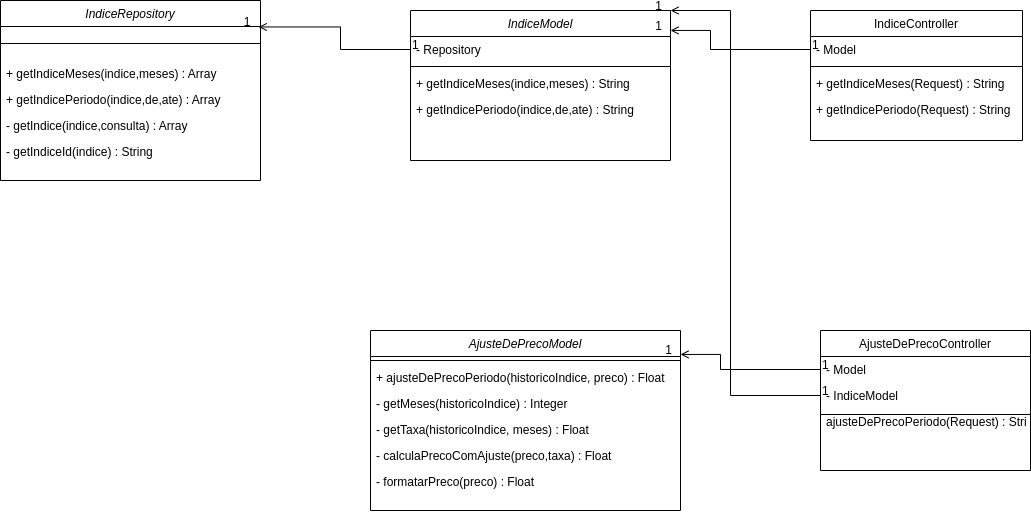

The diagram above was exported from draw.io. Its source (the exported page's mxGraphModel, read from the mxfile embedded in the PNG):
<mxGraphModel dx="2279" dy="685" grid="1" gridSize="10" guides="1" tooltips="1" connect="1" arrows="1" fold="1" page="1" pageScale="1" pageWidth="827" pageHeight="1169" math="0" shadow="0">
  <root>
    <mxCell id="WIyWlLk6GJQsqaUBKTNV-0" />
    <mxCell id="WIyWlLk6GJQsqaUBKTNV-1" parent="WIyWlLk6GJQsqaUBKTNV-0" />
    <mxCell id="zkfFHV4jXpPFQw0GAbJ--0" value="IndiceModel" style="swimlane;fontStyle=2;align=center;verticalAlign=top;childLayout=stackLayout;horizontal=1;startSize=26;horizontalStack=0;resizeParent=1;resizeLast=0;collapsible=1;marginBottom=0;rounded=0;shadow=0;strokeWidth=1;" parent="WIyWlLk6GJQsqaUBKTNV-1" vertex="1">
      <mxGeometry x="130" y="120" width="260" height="150" as="geometry">
        <mxRectangle x="230" y="140" width="160" height="26" as="alternateBounds" />
      </mxGeometry>
    </mxCell>
    <mxCell id="zkfFHV4jXpPFQw0GAbJ--1" value="- Repository" style="text;align=left;verticalAlign=top;spacingLeft=4;spacingRight=4;overflow=hidden;rotatable=0;points=[[0,0.5],[1,0.5]];portConstraint=eastwest;" parent="zkfFHV4jXpPFQw0GAbJ--0" vertex="1">
      <mxGeometry y="26" width="260" height="26" as="geometry" />
    </mxCell>
    <mxCell id="zkfFHV4jXpPFQw0GAbJ--4" value="" style="line;html=1;strokeWidth=1;align=left;verticalAlign=middle;spacingTop=-1;spacingLeft=3;spacingRight=3;rotatable=0;labelPosition=right;points=[];portConstraint=eastwest;" parent="zkfFHV4jXpPFQw0GAbJ--0" vertex="1">
      <mxGeometry y="52" width="260" height="8" as="geometry" />
    </mxCell>
    <mxCell id="zkfFHV4jXpPFQw0GAbJ--5" value="+ getIndiceMeses(indice,meses) : String" style="text;align=left;verticalAlign=top;spacingLeft=4;spacingRight=4;overflow=hidden;rotatable=0;points=[[0,0.5],[1,0.5]];portConstraint=eastwest;" parent="zkfFHV4jXpPFQw0GAbJ--0" vertex="1">
      <mxGeometry y="60" width="260" height="26" as="geometry" />
    </mxCell>
    <mxCell id="z1mXrofeoIkX2LXydMAR-5" value="+ getIndicePeriodo(indice,de,ate) : String" style="text;align=left;verticalAlign=top;spacingLeft=4;spacingRight=4;overflow=hidden;rotatable=0;points=[[0,0.5],[1,0.5]];portConstraint=eastwest;" vertex="1" parent="zkfFHV4jXpPFQw0GAbJ--0">
      <mxGeometry y="86" width="260" height="26" as="geometry" />
    </mxCell>
    <mxCell id="zkfFHV4jXpPFQw0GAbJ--17" value="IndiceController" style="swimlane;fontStyle=0;align=center;verticalAlign=top;childLayout=stackLayout;horizontal=1;startSize=26;horizontalStack=0;resizeParent=1;resizeLast=0;collapsible=1;marginBottom=0;rounded=0;shadow=0;strokeWidth=1;" parent="WIyWlLk6GJQsqaUBKTNV-1" vertex="1">
      <mxGeometry x="530" y="120" width="212" height="130" as="geometry">
        <mxRectangle x="550" y="140" width="160" height="26" as="alternateBounds" />
      </mxGeometry>
    </mxCell>
    <mxCell id="zkfFHV4jXpPFQw0GAbJ--18" value="- Model" style="text;align=left;verticalAlign=top;spacingLeft=4;spacingRight=4;overflow=hidden;rotatable=0;points=[[0,0.5],[1,0.5]];portConstraint=eastwest;" parent="zkfFHV4jXpPFQw0GAbJ--17" vertex="1">
      <mxGeometry y="26" width="212" height="26" as="geometry" />
    </mxCell>
    <mxCell id="zkfFHV4jXpPFQw0GAbJ--23" value="" style="line;html=1;strokeWidth=1;align=left;verticalAlign=middle;spacingTop=-1;spacingLeft=3;spacingRight=3;rotatable=0;labelPosition=right;points=[];portConstraint=eastwest;" parent="zkfFHV4jXpPFQw0GAbJ--17" vertex="1">
      <mxGeometry y="52" width="212" height="8" as="geometry" />
    </mxCell>
    <mxCell id="zkfFHV4jXpPFQw0GAbJ--24" value="+ getIndiceMeses(Request) : String" style="text;align=left;verticalAlign=top;spacingLeft=4;spacingRight=4;overflow=hidden;rotatable=0;points=[[0,0.5],[1,0.5]];portConstraint=eastwest;" parent="zkfFHV4jXpPFQw0GAbJ--17" vertex="1">
      <mxGeometry y="60" width="212" height="26" as="geometry" />
    </mxCell>
    <mxCell id="zkfFHV4jXpPFQw0GAbJ--25" value="+ getIndicePeriodo(Request) : String" style="text;align=left;verticalAlign=top;spacingLeft=4;spacingRight=4;overflow=hidden;rotatable=0;points=[[0,0.5],[1,0.5]];portConstraint=eastwest;" parent="zkfFHV4jXpPFQw0GAbJ--17" vertex="1">
      <mxGeometry y="86" width="212" height="20" as="geometry" />
    </mxCell>
    <mxCell id="zkfFHV4jXpPFQw0GAbJ--26" value="" style="endArrow=open;shadow=0;strokeWidth=1;rounded=0;endFill=1;edgeStyle=elbowEdgeStyle;elbow=horizontal;exitX=0;exitY=0.5;exitDx=0;exitDy=0;entryX=1;entryY=0.133;entryDx=0;entryDy=0;entryPerimeter=0;" parent="WIyWlLk6GJQsqaUBKTNV-1" source="zkfFHV4jXpPFQw0GAbJ--18" target="zkfFHV4jXpPFQw0GAbJ--0" edge="1">
      <mxGeometry x="0.5" y="41" relative="1" as="geometry">
        <mxPoint x="540" y="192" as="sourcePoint" />
        <mxPoint x="380" y="192" as="targetPoint" />
        <mxPoint x="-40" y="32" as="offset" />
        <Array as="points">
          <mxPoint x="430" y="160" />
        </Array>
      </mxGeometry>
    </mxCell>
    <mxCell id="zkfFHV4jXpPFQw0GAbJ--27" value="1" style="resizable=0;align=left;verticalAlign=bottom;labelBackgroundColor=none;fontSize=12;" parent="zkfFHV4jXpPFQw0GAbJ--26" connectable="0" vertex="1">
      <mxGeometry x="-1" relative="1" as="geometry">
        <mxPoint y="4" as="offset" />
      </mxGeometry>
    </mxCell>
    <mxCell id="zkfFHV4jXpPFQw0GAbJ--28" value="1" style="resizable=0;align=right;verticalAlign=bottom;labelBackgroundColor=none;fontSize=12;" parent="zkfFHV4jXpPFQw0GAbJ--26" connectable="0" vertex="1">
      <mxGeometry x="1" relative="1" as="geometry">
        <mxPoint x="-7" y="4" as="offset" />
      </mxGeometry>
    </mxCell>
    <mxCell id="z1mXrofeoIkX2LXydMAR-6" value="IndiceRepository" style="swimlane;fontStyle=2;align=center;verticalAlign=top;childLayout=stackLayout;horizontal=1;startSize=26;horizontalStack=0;resizeParent=1;resizeLast=0;collapsible=1;marginBottom=0;rounded=0;shadow=0;strokeWidth=1;" vertex="1" parent="WIyWlLk6GJQsqaUBKTNV-1">
      <mxGeometry x="-280" y="110" width="260" height="180" as="geometry">
        <mxRectangle x="230" y="140" width="160" height="26" as="alternateBounds" />
      </mxGeometry>
    </mxCell>
    <mxCell id="z1mXrofeoIkX2LXydMAR-8" value="" style="line;html=1;strokeWidth=1;align=left;verticalAlign=middle;spacingTop=-1;spacingLeft=3;spacingRight=3;rotatable=0;labelPosition=right;points=[];portConstraint=eastwest;" vertex="1" parent="z1mXrofeoIkX2LXydMAR-6">
      <mxGeometry y="26" width="260" height="34" as="geometry" />
    </mxCell>
    <mxCell id="z1mXrofeoIkX2LXydMAR-16" value="+ getIndiceMeses(indice,meses) : Array" style="text;align=left;verticalAlign=top;spacingLeft=4;spacingRight=4;overflow=hidden;rotatable=0;points=[[0,0.5],[1,0.5]];portConstraint=eastwest;" vertex="1" parent="z1mXrofeoIkX2LXydMAR-6">
      <mxGeometry y="60" width="260" height="26" as="geometry" />
    </mxCell>
    <mxCell id="z1mXrofeoIkX2LXydMAR-17" value="+ getIndicePeriodo(indice,de,ate) : Array" style="text;align=left;verticalAlign=top;spacingLeft=4;spacingRight=4;overflow=hidden;rotatable=0;points=[[0,0.5],[1,0.5]];portConstraint=eastwest;" vertex="1" parent="z1mXrofeoIkX2LXydMAR-6">
      <mxGeometry y="86" width="260" height="26" as="geometry" />
    </mxCell>
    <mxCell id="z1mXrofeoIkX2LXydMAR-18" value="- getIndice(indice,consulta) : Array" style="text;align=left;verticalAlign=top;spacingLeft=4;spacingRight=4;overflow=hidden;rotatable=0;points=[[0,0.5],[1,0.5]];portConstraint=eastwest;" vertex="1" parent="z1mXrofeoIkX2LXydMAR-6">
      <mxGeometry y="112" width="260" height="26" as="geometry" />
    </mxCell>
    <mxCell id="z1mXrofeoIkX2LXydMAR-19" value="- getIndiceId(indice) : String" style="text;align=left;verticalAlign=top;spacingLeft=4;spacingRight=4;overflow=hidden;rotatable=0;points=[[0,0.5],[1,0.5]];portConstraint=eastwest;" vertex="1" parent="z1mXrofeoIkX2LXydMAR-6">
      <mxGeometry y="138" width="260" height="26" as="geometry" />
    </mxCell>
    <mxCell id="z1mXrofeoIkX2LXydMAR-11" value="" style="endArrow=open;shadow=0;strokeWidth=1;rounded=0;endFill=1;edgeStyle=elbowEdgeStyle;elbow=horizontal;exitX=0;exitY=0.5;exitDx=0;exitDy=0;entryX=0.993;entryY=0.147;entryDx=0;entryDy=0;entryPerimeter=0;" edge="1" parent="WIyWlLk6GJQsqaUBKTNV-1" source="zkfFHV4jXpPFQw0GAbJ--1" target="z1mXrofeoIkX2LXydMAR-6">
      <mxGeometry x="0.5" y="41" relative="1" as="geometry">
        <mxPoint x="210" y="299" as="sourcePoint" />
        <mxPoint x="70" y="299" as="targetPoint" />
        <mxPoint x="-40" y="32" as="offset" />
        <Array as="points">
          <mxPoint x="60" y="190" />
          <mxPoint x="70" y="280" />
        </Array>
      </mxGeometry>
    </mxCell>
    <mxCell id="z1mXrofeoIkX2LXydMAR-12" value="1" style="resizable=0;align=left;verticalAlign=bottom;labelBackgroundColor=none;fontSize=12;" connectable="0" vertex="1" parent="z1mXrofeoIkX2LXydMAR-11">
      <mxGeometry x="-1" relative="1" as="geometry">
        <mxPoint y="4" as="offset" />
      </mxGeometry>
    </mxCell>
    <mxCell id="z1mXrofeoIkX2LXydMAR-13" value="1" style="resizable=0;align=right;verticalAlign=bottom;labelBackgroundColor=none;fontSize=12;" connectable="0" vertex="1" parent="z1mXrofeoIkX2LXydMAR-11">
      <mxGeometry x="1" relative="1" as="geometry">
        <mxPoint x="-7" y="4" as="offset" />
      </mxGeometry>
    </mxCell>
    <mxCell id="z1mXrofeoIkX2LXydMAR-20" value="AjusteDePrecoModel" style="swimlane;fontStyle=2;align=center;verticalAlign=top;childLayout=stackLayout;horizontal=1;startSize=26;horizontalStack=0;resizeParent=1;resizeLast=0;collapsible=1;marginBottom=0;rounded=0;shadow=0;strokeWidth=1;" vertex="1" parent="WIyWlLk6GJQsqaUBKTNV-1">
      <mxGeometry x="90" y="440" width="310" height="180" as="geometry">
        <mxRectangle x="230" y="140" width="160" height="26" as="alternateBounds" />
      </mxGeometry>
    </mxCell>
    <mxCell id="z1mXrofeoIkX2LXydMAR-22" value="" style="line;html=1;strokeWidth=1;align=left;verticalAlign=middle;spacingTop=-1;spacingLeft=3;spacingRight=3;rotatable=0;labelPosition=right;points=[];portConstraint=eastwest;" vertex="1" parent="z1mXrofeoIkX2LXydMAR-20">
      <mxGeometry y="26" width="310" height="8" as="geometry" />
    </mxCell>
    <mxCell id="z1mXrofeoIkX2LXydMAR-23" value="+ ajusteDePrecoPeriodo(historicoIndice, preco) : Float" style="text;align=left;verticalAlign=top;spacingLeft=4;spacingRight=4;overflow=hidden;rotatable=0;points=[[0,0.5],[1,0.5]];portConstraint=eastwest;" vertex="1" parent="z1mXrofeoIkX2LXydMAR-20">
      <mxGeometry y="34" width="310" height="26" as="geometry" />
    </mxCell>
    <mxCell id="z1mXrofeoIkX2LXydMAR-24" value="- getMeses(historicoIndice) : Integer" style="text;align=left;verticalAlign=top;spacingLeft=4;spacingRight=4;overflow=hidden;rotatable=0;points=[[0,0.5],[1,0.5]];portConstraint=eastwest;" vertex="1" parent="z1mXrofeoIkX2LXydMAR-20">
      <mxGeometry y="60" width="310" height="26" as="geometry" />
    </mxCell>
    <mxCell id="z1mXrofeoIkX2LXydMAR-49" value="- getTaxa(historicoIndice, meses) : Float" style="text;align=left;verticalAlign=top;spacingLeft=4;spacingRight=4;overflow=hidden;rotatable=0;points=[[0,0.5],[1,0.5]];portConstraint=eastwest;" vertex="1" parent="z1mXrofeoIkX2LXydMAR-20">
      <mxGeometry y="86" width="310" height="26" as="geometry" />
    </mxCell>
    <mxCell id="z1mXrofeoIkX2LXydMAR-50" value="- calculaPrecoComAjuste(preco,taxa) : Float" style="text;align=left;verticalAlign=top;spacingLeft=4;spacingRight=4;overflow=hidden;rotatable=0;points=[[0,0.5],[1,0.5]];portConstraint=eastwest;" vertex="1" parent="z1mXrofeoIkX2LXydMAR-20">
      <mxGeometry y="112" width="310" height="26" as="geometry" />
    </mxCell>
    <mxCell id="z1mXrofeoIkX2LXydMAR-51" value="- formatarPreco(preco) : Float" style="text;align=left;verticalAlign=top;spacingLeft=4;spacingRight=4;overflow=hidden;rotatable=0;points=[[0,0.5],[1,0.5]];portConstraint=eastwest;" vertex="1" parent="z1mXrofeoIkX2LXydMAR-20">
      <mxGeometry y="138" width="310" height="26" as="geometry" />
    </mxCell>
    <mxCell id="z1mXrofeoIkX2LXydMAR-25" value="AjusteDePrecoController" style="swimlane;fontStyle=0;align=center;verticalAlign=top;childLayout=stackLayout;horizontal=1;startSize=26;horizontalStack=0;resizeParent=1;resizeLast=0;collapsible=1;marginBottom=0;rounded=0;shadow=0;strokeWidth=1;" vertex="1" parent="WIyWlLk6GJQsqaUBKTNV-1">
      <mxGeometry x="540" y="440" width="210" height="140" as="geometry">
        <mxRectangle x="550" y="140" width="160" height="26" as="alternateBounds" />
      </mxGeometry>
    </mxCell>
    <mxCell id="z1mXrofeoIkX2LXydMAR-26" value="- Model" style="text;align=left;verticalAlign=top;spacingLeft=4;spacingRight=4;overflow=hidden;rotatable=0;points=[[0,0.5],[1,0.5]];portConstraint=eastwest;" vertex="1" parent="z1mXrofeoIkX2LXydMAR-25">
      <mxGeometry y="26" width="210" height="26" as="geometry" />
    </mxCell>
    <mxCell id="z1mXrofeoIkX2LXydMAR-42" value="- IndiceModel" style="text;align=left;verticalAlign=top;spacingLeft=4;spacingRight=4;overflow=hidden;rotatable=0;points=[[0,0.5],[1,0.5]];portConstraint=eastwest;" vertex="1" parent="z1mXrofeoIkX2LXydMAR-25">
      <mxGeometry y="52" width="210" height="26" as="geometry" />
    </mxCell>
    <mxCell id="z1mXrofeoIkX2LXydMAR-28" value="ajusteDePrecoPeriodo(Request) : String" style="text;align=left;verticalAlign=top;spacingLeft=4;spacingRight=4;overflow=hidden;rotatable=0;points=[[0,0.5],[1,0.5]];portConstraint=eastwest;" vertex="1" parent="z1mXrofeoIkX2LXydMAR-25">
      <mxGeometry y="78" width="210" height="26" as="geometry" />
    </mxCell>
    <mxCell id="z1mXrofeoIkX2LXydMAR-30" value="" style="endArrow=open;shadow=0;strokeWidth=1;rounded=0;endFill=1;edgeStyle=elbowEdgeStyle;elbow=horizontal;exitX=0;exitY=0.5;exitDx=0;exitDy=0;entryX=1;entryY=0.133;entryDx=0;entryDy=0;entryPerimeter=0;" edge="1" parent="WIyWlLk6GJQsqaUBKTNV-1" source="z1mXrofeoIkX2LXydMAR-26" target="z1mXrofeoIkX2LXydMAR-20">
      <mxGeometry x="0.5" y="41" relative="1" as="geometry">
        <mxPoint x="550" y="512" as="sourcePoint" />
        <mxPoint x="390" y="512" as="targetPoint" />
        <mxPoint x="-40" y="32" as="offset" />
        <Array as="points">
          <mxPoint x="440" y="480" />
        </Array>
      </mxGeometry>
    </mxCell>
    <mxCell id="z1mXrofeoIkX2LXydMAR-31" value="1" style="resizable=0;align=left;verticalAlign=bottom;labelBackgroundColor=none;fontSize=12;" connectable="0" vertex="1" parent="z1mXrofeoIkX2LXydMAR-30">
      <mxGeometry x="-1" relative="1" as="geometry">
        <mxPoint y="4" as="offset" />
      </mxGeometry>
    </mxCell>
    <mxCell id="z1mXrofeoIkX2LXydMAR-32" value="1" style="resizable=0;align=right;verticalAlign=bottom;labelBackgroundColor=none;fontSize=12;" connectable="0" vertex="1" parent="z1mXrofeoIkX2LXydMAR-30">
      <mxGeometry x="1" relative="1" as="geometry">
        <mxPoint x="-7" y="4" as="offset" />
      </mxGeometry>
    </mxCell>
    <mxCell id="z1mXrofeoIkX2LXydMAR-43" value="" style="line;html=1;strokeWidth=1;align=left;verticalAlign=middle;spacingTop=-1;spacingLeft=3;spacingRight=3;rotatable=0;labelPosition=right;points=[];portConstraint=eastwest;" vertex="1" parent="WIyWlLk6GJQsqaUBKTNV-1">
      <mxGeometry x="540" y="520" width="210" height="8" as="geometry" />
    </mxCell>
    <mxCell id="z1mXrofeoIkX2LXydMAR-46" value="" style="endArrow=open;shadow=0;strokeWidth=1;rounded=0;endFill=1;edgeStyle=elbowEdgeStyle;elbow=horizontal;entryX=1;entryY=0;entryDx=0;entryDy=0;" edge="1" parent="WIyWlLk6GJQsqaUBKTNV-1" source="z1mXrofeoIkX2LXydMAR-42" target="zkfFHV4jXpPFQw0GAbJ--0">
      <mxGeometry x="0.5" y="41" relative="1" as="geometry">
        <mxPoint x="550" y="489" as="sourcePoint" />
        <mxPoint x="410" y="470" as="targetPoint" />
        <mxPoint x="-40" y="32" as="offset" />
        <Array as="points">
          <mxPoint x="450" y="490" />
        </Array>
      </mxGeometry>
    </mxCell>
    <mxCell id="z1mXrofeoIkX2LXydMAR-47" value="1" style="resizable=0;align=left;verticalAlign=bottom;labelBackgroundColor=none;fontSize=12;" connectable="0" vertex="1" parent="z1mXrofeoIkX2LXydMAR-46">
      <mxGeometry x="-1" relative="1" as="geometry">
        <mxPoint y="4" as="offset" />
      </mxGeometry>
    </mxCell>
    <mxCell id="z1mXrofeoIkX2LXydMAR-48" value="1" style="resizable=0;align=right;verticalAlign=bottom;labelBackgroundColor=none;fontSize=12;" connectable="0" vertex="1" parent="z1mXrofeoIkX2LXydMAR-46">
      <mxGeometry x="1" relative="1" as="geometry">
        <mxPoint x="-7" y="4" as="offset" />
      </mxGeometry>
    </mxCell>
  </root>
</mxGraphModel>